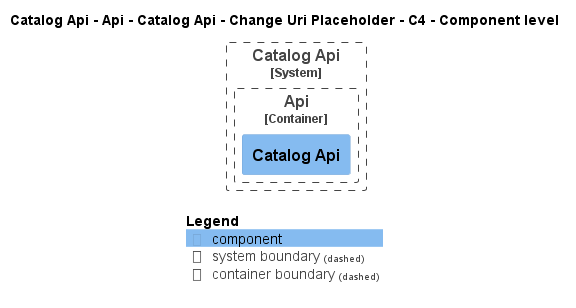

The diagram above was rendered by PlantUML. Its source (embedded in the PNG):
@startuml
!pragma layout smetana
!include ..\..\..\..\..\..\..\..\.c4s\C4_Component.puml

AddElementTag("state:new", $bgColor=green, $fontColor=#ffffff, $borderColor=green, $shadowing="False")
AddElementTag("state:changed", $bgColor=orange, $fontColor=#ffffff, $borderColor=orange, $shadowing="False")
AddElementTag("state:removed", $bgColor=red, $fontColor=#ffffff, $borderColor=red, $shadowing="False")

AddRelTag("state:new", $textColor=green, $lineColor=green)
AddRelTag("state:changed", $textColor=orange, $lineColor=orange)
AddRelTag("state:removed", $textColor=red, $lineColor=red)

SHOW_PERSON_PORTRAIT()
LAYOUT_TOP_DOWN()

skinparam linetype polyline

title Catalog Api - Api - Catalog Api - Change Uri Placeholder - C4 - Component level


System_Boundary(dotnet.eShop.Architecture.SoftwareSystems.CatalogApi, "Catalog Api") {
    
Container_Boundary(dotnet.eShop.Architecture.SoftwareSystems.CatalogApi.Containers.Api, "Api") {
    Component(dotnet.eShop.Architecture.SoftwareSystems.CatalogApi.Containers.Api.Components.CatalogApi, "Catalog Api", "", "")
}
}



SHOW_LEGEND()
@enduml